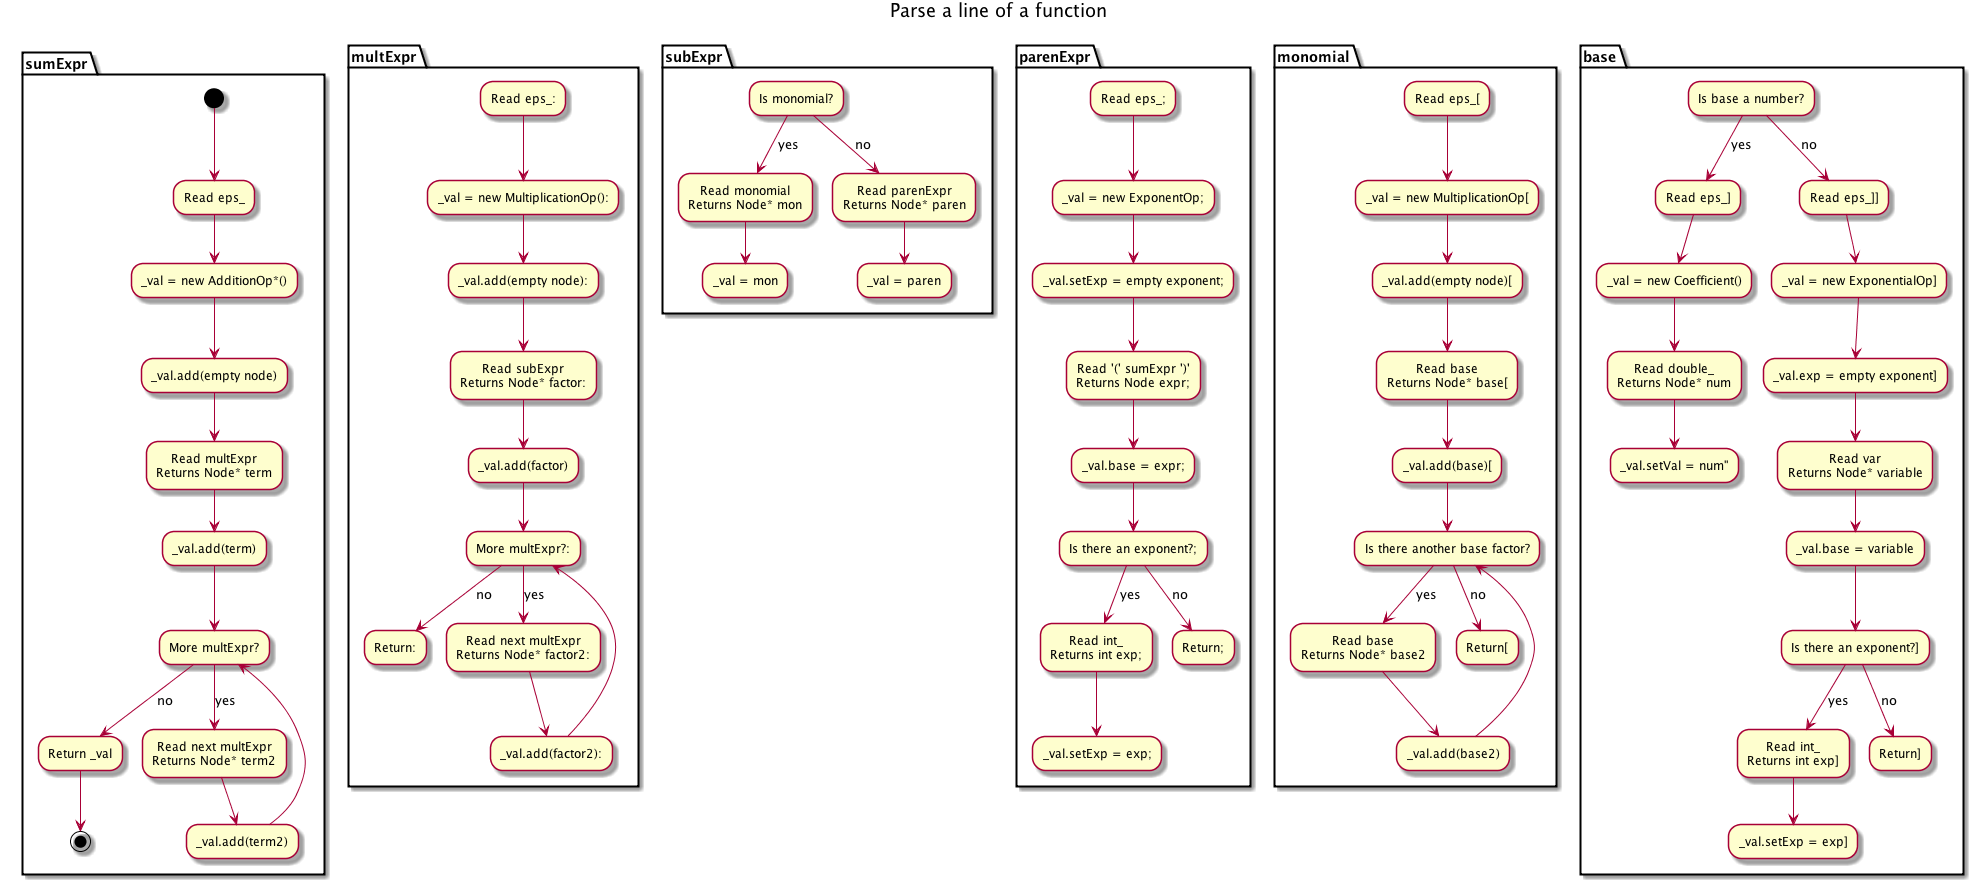

The diagram above was rendered by PlantUML. Its source (embedded in the PNG):
@startuml
title Parse a line of a function
partition sumExpr {
(*) --> Read eps_
--> "_val = new AdditionOp*()"
--> "_val.add(empty node)"
--> "Read multExpr
Returns Node* term" as MultRet
--> _val.add(term)
--> More multExpr?
-->[no] Return _val
-->(*)

"More multExpr?" -->[yes] "Read next multExpr
Returns Node* term2"
--> _val.add(term2)
--> "More multExpr?"
}





partition multExpr {
"Read eps_:"  --> "_val = new MultiplicationOp():"
--> "_val.add(empty node):"
--> "Read subExpr
Returns Node* factor:" as SubRet
--> _val.add(factor)
--> More multExpr?:
-->[no] "Return:"

"More multExpr?:" -->[yes] "Read next multExpr
Returns Node* factor2:"
--> _val.add(factor2):
--> "More multExpr?:"
}






partition subExpr {
"Is monomial?" -->[yes] "Read monomial
Returns Node* mon" as MonRet
--> "_val = mon"

"Is monomial?" -->[no] "Read parenExpr
Returns Node* paren" as ParenRet
--> "_val = paren"

}




partition parenExpr {
"Read eps_;" --> "_val = new ExponentOp;"
--> "_val.setExp = empty exponent;"
--> "Read '(' sumExpr ')'
Returns Node expr;"
--> "_val.base = expr;"
--> "Is there an exponent?;"
-->[yes] "Read int_
Returns int exp;"
--> "_val.setExp = exp;"


"Is there an exponent?;" -->[no] "Return;"
}



partition monomial {
"Read eps_[" --> "_val = new MultiplicationOp["
--> "_val.add(empty node)["
--> "Read base
Returns Node* base[" as BRet
--> "_val.add(base)["
--> "Is there another base factor?"
-->[yes] "Read base
Returns Node* base2"
--> "_val.add(base2)"
--> "Is there another base factor?"

"Is there another base factor?" -->[no] "Return["
}





partition base {
"Is base a number?" -->[yes] "Read eps_]"
--> "_val = new Coefficient()"
--> "Read double_
Returns Node* num"
--> _val.setVal = num"


"Is base a number?" -->[no] "Read eps_]]"
--> "_val = new ExponentialOp]"
--> "_val.exp = empty exponent]"
--> "Read var
Returns Node* variable"
--> "_val.base = variable"
--> "Is there an exponent?]"
-->[yes] "Read int_
Returns int exp]"
--> "_val.setExp = exp]"


"Is there an exponent?]" -->[no] "Return]"


@enduml